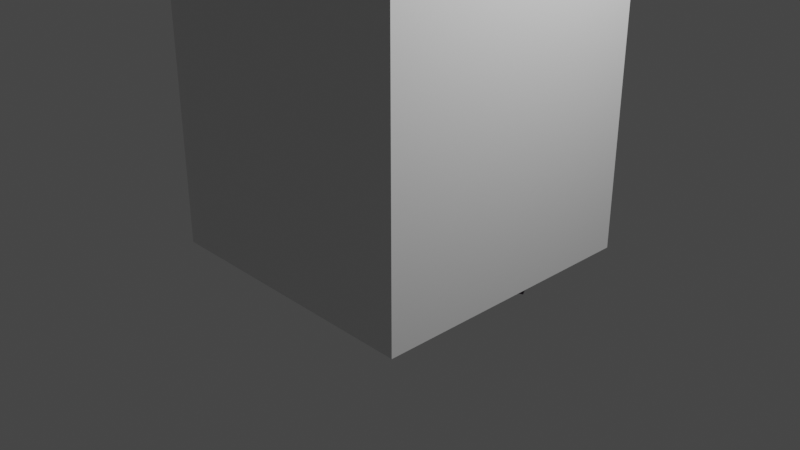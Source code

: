 # Source: Stalagmites2.blend  (saved by Blender 2.82.7; exported with 4.5.12 LTS)
import bpy
from mathutils import Matrix  # noqa: F401  (used for matrix-valued properties, if any)

bpy.ops.wm.read_factory_settings(use_empty=True)
scene = bpy.context.scene
scene.name = 'Scene'

# ---- collections
col_collection = bpy.data.collections.new('Collection'); scene.collection.children.link(col_collection)

# ---- materials (node trees are filled in below, after node groups)
mat_material = bpy.data.materials.new('Material')
mat_material.alpha_threshold = 0.0
mat_material.use_transparent_shadow = False
mat_material.line_color = (0.0, 0.0, 0.0, 1.0)
mat_low = bpy.data.materials.new('Low')
mat_low.alpha_threshold = 0.0
mat_low.use_transparent_shadow = False
mat_low.line_color = (0.0, 0.0, 0.0, 1.0)
mat_mid = bpy.data.materials.new('Mid')
mat_mid.use_transparent_shadow = False
mat_top = bpy.data.materials.new('Top')
mat_top.use_transparent_shadow = False

# ---- material node trees
mat_material.use_nodes = True; mat_material.node_tree.nodes.clear()
_N = mat_material.node_tree.nodes; _L = mat_material.node_tree.links
n0 = _N.new('ShaderNodeOutputMaterial'); n0.name = 'Material Output'; n0.location = (300, 300)
n1 = _N.new('ShaderNodeBsdfPrincipled'); n1.name = 'Principled BSDF'; n1.location = (10, 300)
n1.distribution = 'GGX'
n1.subsurface_method = 'BURLEY'
n1.inputs[2].default_value = 0.4
n1.inputs[3].default_value = 1.45
n1.inputs[27].default_value = (0.0, 0.0, 0.0, 1.0)
n1.inputs[28].default_value = 1.0
_L.new(n1.outputs[0], n0.inputs[0])
n0.is_active_output = True
mat_low.use_nodes = True; mat_low.node_tree.nodes.clear()
_N = mat_low.node_tree.nodes; _L = mat_low.node_tree.links
n0 = _N.new('ShaderNodeOutputMaterial'); n0.name = 'Material Output'; n0.location = (300, 300)
n1 = _N.new('ShaderNodeBsdfPrincipled'); n1.name = 'Principled BSDF'; n1.location = (10, 300)
n1.distribution = 'GGX'
n1.subsurface_method = 'BURLEY'
n1.inputs[0].default_value = (0.3744, 0.3139, 0.3763, 1.0)
n1.inputs[2].default_value = 0.4
n1.inputs[3].default_value = 1.45
n1.inputs[27].default_value = (0.0, 0.0, 0.0, 1.0)
n1.inputs[28].default_value = 1.0
_L.new(n1.outputs[0], n0.inputs[0])
n0.is_active_output = True
mat_mid.use_nodes = True; mat_mid.node_tree.nodes.clear()
_N = mat_mid.node_tree.nodes; _L = mat_mid.node_tree.links
n0 = _N.new('ShaderNodeBsdfPrincipled'); n0.name = 'Principled BSDF'; n0.location = (10, 300)
n0.distribution = 'GGX'
n0.subsurface_method = 'BURLEY'
n0.inputs[0].default_value = (0.1057, 0.05529, 0.1248, 1.0)
n0.inputs[3].default_value = 1.45
n0.inputs[27].default_value = (0.0, 0.0, 0.0, 1.0)
n0.inputs[28].default_value = 1.0
n1 = _N.new('ShaderNodeOutputMaterial'); n1.name = 'Material Output'; n1.location = (300, 300)
_L.new(n0.outputs[0], n1.inputs[0])
n1.is_active_output = True
mat_top.use_nodes = True; mat_top.node_tree.nodes.clear()
_N = mat_top.node_tree.nodes; _L = mat_top.node_tree.links
n0 = _N.new('ShaderNodeBsdfPrincipled'); n0.name = 'Principled BSDF'; n0.location = (10, 300)
n0.distribution = 'GGX'
n0.subsurface_method = 'BURLEY'
n0.inputs[0].default_value = (0.1156, 0.074, 0.1144, 1.0)
n0.inputs[3].default_value = 1.45
n0.inputs[27].default_value = (0.0, 0.0, 0.0, 1.0)
n0.inputs[28].default_value = 1.0
n1 = _N.new('ShaderNodeOutputMaterial'); n1.name = 'Material Output'; n1.location = (300, 300)
_L.new(n0.outputs[0], n1.inputs[0])
n1.is_active_output = True

# ---- world
world_world = bpy.data.worlds.new('World'); scene.world = world_world
world_world.use_nodes = True; world_world.node_tree.nodes.clear()
_N = world_world.node_tree.nodes; _L = world_world.node_tree.links
n0 = _N.new('ShaderNodeOutputWorld'); n0.name = 'World Output'; n0.location = (300, 300)
n1 = _N.new('ShaderNodeBackground'); n1.name = 'Background'; n1.location = (10, 300)
n1.inputs[0].default_value = (0.05088, 0.05088, 0.05088, 1.0)
_L.new(n1.outputs[0], n0.inputs[0])
n0.is_active_output = True
world_world.color = (0.05088, 0.05088, 0.05088)
world_world.use_sun_shadow = False
world_world.sun_shadow_jitter_overblur = 0.0

# ---- cameras
cam_camera = bpy.data.cameras.new('Camera')
cam_camera.clip_end = 100.0
cam_camera.ortho_scale = 7.314

# ---- lights
light_light = bpy.data.lights.new('Light', 'POINT')
light_light.transmission_factor = 0.0
light_light.energy = 1000.0
light_light.shadow_soft_size = 0.1
light_light.shadow_maximum_resolution = 0.006
light_light.use_absolute_resolution = True

# ---- meshes
me_cube = bpy.data.meshes.new('Cube')
me_cube.from_pydata([(1.0, 1.0, 1.0), (1.0, 1.0, -1.0), (1.0, -1.0, 1.0), (1.0, -1.0, -1.0), (-1.0, 1.0, 1.0), (-1.0, 1.0, -1.0), (-1.0, -1.0, 1.0), (-1.0, -1.0, -1.0)], [], [(0, 4, 6, 2), (3, 2, 6, 7), (7, 6, 4, 5), (5, 1, 3, 7), (1, 0, 2, 3), (5, 4, 0, 1)])
_uv = me_cube.uv_layers.new(name='UVMap')
_uv.uv.foreach_set('vector', [0.625, 0.5, 0.875, 0.5, 0.875, 0.75, 0.625, 0.75, 0.375, 0.75, 0.625, 0.75, 0.625, 1.0, 0.375, 1.0, 0.375, 0.0, 0.625, 0.0, 0.625, 0.25, 0.375, 0.25, 0.125, 0.5, 0.375, 0.5, 0.375, 0.75, 0.125, 0.75, 0.375, 0.5, 0.625, 0.5, 0.625, 0.75, 0.375, 0.75, 0.375, 0.25, 0.625, 0.25, 0.625, 0.5, 0.375, 0.5])
me_cube.materials.append(mat_material)
me_cube.use_remesh_preserve_volume = False
me_cube.use_remesh_preserve_attributes = False
me_cube.use_mirror_vertex_groups = False
me_cube.update()
me_cube_002 = bpy.data.meshes.new('Cube.002')
me_cube_002.from_pydata([(0.2689, -0.6491, 0.207), (-0.07607, -0.374, 5.387), (0.3364, -0.6263, 0.2049), (-0.07607, 0.374, 5.387), (0.3782, -0.4504, 0.1624), (0.6557, -0.374, 5.232), (0.4397, -0.4144, 0.162), (0.6557, 0.374, 5.232), (-0.1801, 0.1945, 1.411), (-0.3061, 0.2224, 2.098), (-0.3533, -0.03225, 2.64), (-0.0342, -0.199, 3.266), (-0.01935, -0.2146, 4.137), (-0.04486, -0.2912, 4.366), (-0.2068, 0.1102, 4.375), (-0.1388, 0.0817, 4.143), (0.1194, 0.04321, 3.288), (-0.2772, 0.2645, 2.79), (-0.31, 0.4121, 2.034), (-0.06559, 0.29, 1.374), (0.1857, 0.2705, 4.287), (0.1567, 0.2014, 4.121), (0.3523, -0.09568, 3.193), (0.03862, 0.2634, 2.704), (-0.1474, 0.4512, 2.099), (0.02717, 0.2178, 1.473), (0.3476, -0.131, 4.278), (0.2762, -0.09495, 4.115), (0.1987, -0.3379, 3.17), (-0.002558, -0.03346, 2.544), (-0.07261, 0.425, 2.245), (-0.0873, 0.1223, 1.51)], [], [(13, 1, 3, 14), (14, 3, 7, 20), (20, 7, 5, 26), (26, 5, 1, 13), (2, 6, 4, 0), (7, 3, 1, 5), (4, 31, 8, 0), (31, 30, 9, 8), (30, 29, 10, 9), (29, 28, 11, 10), (28, 27, 12, 11), (27, 26, 13, 12), (6, 25, 31, 4), (25, 24, 30, 31), (24, 23, 29, 30), (23, 22, 28, 29), (22, 21, 27, 28), (21, 20, 26, 27), (2, 19, 25, 6), (19, 18, 24, 25), (18, 17, 23, 24), (17, 16, 22, 23), (16, 15, 21, 22), (15, 14, 20, 21), (0, 8, 19, 2), (8, 9, 18, 19), (9, 10, 17, 18), (10, 11, 16, 17), (11, 12, 15, 16), (12, 13, 14, 15)])
me_cube_002.polygons.foreach_set('material_index', [2, 2, 2, 2, 0, 2, 0, 1, 1, 1, 1, 1, 0, 1, 1, 1, 1, 1, 0, 1, 1, 1, 1, 1, 0, 1, 1, 1, 1, 1])
_uv = me_cube_002.uv_layers.new(name='UVMap')
_uv.uv.foreach_set('vector', [0.6131, 0.0, 0.625, 0.0, 0.625, 0.25, 0.6131, 0.25, 0.6131, 0.25, 0.625, 0.25, 0.625, 0.5, 0.6131, 0.5, 0.6131, 0.5, 0.625, 0.5, 0.625, 0.75, 0.6131, 0.75, 0.6131, 0.75, 0.625, 0.75, 0.625, 1.0, 0.6131, 1.0, 0.125, 0.5, 0.375, 0.5, 0.375, 0.75, 0.125, 0.75, 0.625, 0.5, 0.875, 0.5, 0.875, 0.75, 0.625, 0.75, 0.375, 0.75, 0.4345, 0.75, 0.4345, 1.0, 0.375, 1.0, 0.4345, 0.75, 0.4703, 0.75, 0.4703, 1.0, 0.4345, 1.0, 0.4703, 0.75, 0.506, 0.75, 0.506, 1.0, 0.4703, 1.0, 0.506, 0.75, 0.5417, 0.75, 0.5417, 1.0, 0.506, 1.0, 0.5417, 0.75, 0.5774, 0.75, 0.5774, 1.0, 0.5417, 1.0, 0.5774, 0.75, 0.6131, 0.75, 0.6131, 1.0, 0.5774, 1.0, 0.375, 0.5, 0.4345, 0.5, 0.4345, 0.75, 0.375, 0.75, 0.4345, 0.5, 0.4703, 0.5, 0.4703, 0.75, 0.4345, 0.75, 0.4703, 0.5, 0.506, 0.5, 0.506, 0.75, 0.4703, 0.75, 0.506, 0.5, 0.5417, 0.5, 0.5417, 0.75, 0.506, 0.75, 0.5417, 0.5, 0.5774, 0.5, 0.5774, 0.75, 0.5417, 0.75, 0.5774, 0.5, 0.6131, 0.5, 0.6131, 0.75, 0.5774, 0.75, 0.375, 0.25, 0.4345, 0.25, 0.4345, 0.5, 0.375, 0.5, 0.4345, 0.25, 0.4703, 0.25, 0.4703, 0.5, 0.4345, 0.5, 0.4703, 0.25, 0.506, 0.25, 0.506, 0.5, 0.4703, 0.5, 0.506, 0.25, 0.5417, 0.25, 0.5417, 0.5, 0.506, 0.5, 0.5417, 0.25, 0.5774, 0.25, 0.5774, 0.5, 0.5417, 0.5, 0.5774, 0.25, 0.6131, 0.25, 0.6131, 0.5, 0.5774, 0.5, 0.375, 0.0, 0.4345, 0.0, 0.4345, 0.25, 0.375, 0.25, 0.4345, 0.0, 0.4703, 0.0, 0.4703, 0.25, 0.4345, 0.25, 0.4703, 0.0, 0.506, 0.0, 0.506, 0.25, 0.4703, 0.25, 0.506, 0.0, 0.5417, 0.0, 0.5417, 0.25, 0.506, 0.25, 0.5417, 0.0, 0.5774, 0.0, 0.5774, 0.25, 0.5417, 0.25, 0.5774, 0.0, 0.6131, 0.0, 0.6131, 0.25, 0.5774, 0.25])
me_cube_002.materials.append(mat_low)
me_cube_002.materials.append(mat_mid)
me_cube_002.materials.append(mat_top)
me_cube_002.use_remesh_fix_poles = True
me_cube_002.use_remesh_preserve_attributes = False
me_cube_002.use_mirror_vertex_groups = False
me_cube_002.update()
me_cube_001 = bpy.data.meshes.new('Cube.001')
me_cube_001.from_pydata([(0.3796, 0.1502, 0.04627), (-0.2712, -0.5237, 5.285), (0.4031, 0.2116, 0.0737), (-0.274, 0.2177, 5.384), (0.4255, 0.1143, 0.08729), (0.4762, -0.5169, 5.255), (0.449, 0.1757, 0.1147), (0.6557, 0.374, 5.232), (-0.2303, -0.04347, 1.459), (-0.1645, -0.3196, 2.098), (-0.06095, -0.2634, 2.573), (0.1672, -0.04243, 3.273), (-0.006374, -0.2025, 4.094), (-0.06969, -0.3081, 4.303), (-0.2323, 0.09164, 4.339), (-0.1264, 0.09257, 4.12), (0.05918, 0.2231, 3.297), (-0.2981, -0.03532, 2.663), (-0.3188, -0.1925, 2.109), (-0.2333, 0.11, 1.467), (0.1687, 0.2548, 4.339), (0.1681, 0.2086, 4.163), (0.3199, 0.3231, 3.366), (-0.09391, 0.2204, 2.672), (-0.2249, -0.06514, 2.193), (-0.09677, 0.1091, 1.537), (0.3314, -0.1449, 4.304), (0.2882, -0.08647, 4.137), (0.4279, 0.05759, 3.342), (0.1658, 0.02059, 2.584), (-0.05163, -0.1665, 2.199), (-0.09371, -0.04437, 1.529)], [], [(13, 1, 3, 14), (14, 3, 7, 20), (20, 7, 5, 26), (26, 5, 1, 13), (2, 6, 4, 0), (7, 3, 1, 5), (4, 31, 8, 0), (31, 30, 9, 8), (30, 29, 10, 9), (29, 28, 11, 10), (28, 27, 12, 11), (27, 26, 13, 12), (6, 25, 31, 4), (25, 24, 30, 31), (24, 23, 29, 30), (23, 22, 28, 29), (22, 21, 27, 28), (21, 20, 26, 27), (2, 19, 25, 6), (19, 18, 24, 25), (18, 17, 23, 24), (17, 16, 22, 23), (16, 15, 21, 22), (15, 14, 20, 21), (0, 8, 19, 2), (8, 9, 18, 19), (9, 10, 17, 18), (10, 11, 16, 17), (11, 12, 15, 16), (12, 13, 14, 15)])
me_cube_001.polygons.foreach_set('material_index', [2, 2, 2, 2, 0, 2, 0, 1, 1, 1, 1, 1, 0, 1, 1, 1, 1, 1, 0, 1, 1, 1, 1, 1, 0, 1, 1, 1, 1, 1])
_uv = me_cube_001.uv_layers.new(name='UVMap')
_uv.uv.foreach_set('vector', [0.6131, 0.0, 0.625, 0.0, 0.625, 0.25, 0.6131, 0.25, 0.6131, 0.25, 0.625, 0.25, 0.625, 0.5, 0.6131, 0.5, 0.6131, 0.5, 0.625, 0.5, 0.625, 0.75, 0.6131, 0.75, 0.6131, 0.75, 0.625, 0.75, 0.625, 1.0, 0.6131, 1.0, 0.125, 0.5, 0.375, 0.5, 0.375, 0.75, 0.125, 0.75, 0.625, 0.5, 0.875, 0.5, 0.875, 0.75, 0.625, 0.75, 0.375, 0.75, 0.4345, 0.75, 0.4345, 1.0, 0.375, 1.0, 0.4345, 0.75, 0.4703, 0.75, 0.4703, 1.0, 0.4345, 1.0, 0.4703, 0.75, 0.506, 0.75, 0.506, 1.0, 0.4703, 1.0, 0.506, 0.75, 0.5417, 0.75, 0.5417, 1.0, 0.506, 1.0, 0.5417, 0.75, 0.5774, 0.75, 0.5774, 1.0, 0.5417, 1.0, 0.5774, 0.75, 0.6131, 0.75, 0.6131, 1.0, 0.5774, 1.0, 0.375, 0.5, 0.4345, 0.5, 0.4345, 0.75, 0.375, 0.75, 0.4345, 0.5, 0.4703, 0.5, 0.4703, 0.75, 0.4345, 0.75, 0.4703, 0.5, 0.506, 0.5, 0.506, 0.75, 0.4703, 0.75, 0.506, 0.5, 0.5417, 0.5, 0.5417, 0.75, 0.506, 0.75, 0.5417, 0.5, 0.5774, 0.5, 0.5774, 0.75, 0.5417, 0.75, 0.5774, 0.5, 0.6131, 0.5, 0.6131, 0.75, 0.5774, 0.75, 0.375, 0.25, 0.4345, 0.25, 0.4345, 0.5, 0.375, 0.5, 0.4345, 0.25, 0.4703, 0.25, 0.4703, 0.5, 0.4345, 0.5, 0.4703, 0.25, 0.506, 0.25, 0.506, 0.5, 0.4703, 0.5, 0.506, 0.25, 0.5417, 0.25, 0.5417, 0.5, 0.506, 0.5, 0.5417, 0.25, 0.5774, 0.25, 0.5774, 0.5, 0.5417, 0.5, 0.5774, 0.25, 0.6131, 0.25, 0.6131, 0.5, 0.5774, 0.5, 0.375, 0.0, 0.4345, 0.0, 0.4345, 0.25, 0.375, 0.25, 0.4345, 0.0, 0.4703, 0.0, 0.4703, 0.25, 0.4345, 0.25, 0.4703, 0.0, 0.506, 0.0, 0.506, 0.25, 0.4703, 0.25, 0.506, 0.0, 0.5417, 0.0, 0.5417, 0.25, 0.506, 0.25, 0.5417, 0.0, 0.5774, 0.0, 0.5774, 0.25, 0.5417, 0.25, 0.5774, 0.0, 0.6131, 0.0, 0.6131, 0.25, 0.5774, 0.25])
me_cube_001.materials.append(mat_low)
me_cube_001.materials.append(mat_mid)
me_cube_001.materials.append(mat_top)
me_cube_001.use_remesh_fix_poles = True
me_cube_001.use_remesh_preserve_attributes = False
me_cube_001.use_mirror_vertex_groups = False
me_cube_001.update()
me_cube_003 = bpy.data.meshes.new('Cube.003')
me_cube_003.from_pydata([(-0.1005, 0.5526, 0.1176), (-0.2712, -0.5237, 5.285), (-0.04842, 0.5925, 0.1452), (-0.274, 0.2177, 5.384), (-0.05767, 0.4958, 0.1189), (0.4762, -0.5169, 5.255), (-0.00555, 0.5357, 0.1465), (0.6557, 0.374, 5.232), (-0.1226, -0.08119, 1.533), (0.0924, -0.5977, 1.952), (-0.06095, -0.2634, 2.573), (0.1672, -0.04243, 3.273), (-0.006374, -0.2025, 4.094), (-0.06969, -0.3081, 4.303), (-0.2323, 0.09164, 4.339), (-0.1264, 0.09257, 4.12), (0.05918, 0.2231, 3.297), (-0.2981, -0.03532, 2.663), (0.009739, -0.4607, 2.072), (-0.06898, 0.05409, 1.582), (0.1687, 0.2548, 4.339), (0.1681, 0.2086, 4.163), (0.3199, 0.3231, 3.366), (-0.09391, 0.2204, 2.672), (0.1672, -0.3968, 2.13), (0.07485, 0.0007094, 1.572), (0.3314, -0.1449, 4.304), (0.2882, -0.08647, 4.137), (0.4279, 0.05759, 3.342), (0.1658, 0.02059, 2.584), (0.2817, -0.521, 2.021), (0.02122, -0.1346, 1.523)], [], [(13, 1, 3, 14), (14, 3, 7, 20), (20, 7, 5, 26), (26, 5, 1, 13), (2, 6, 4, 0), (7, 3, 1, 5), (4, 31, 8, 0), (31, 30, 9, 8), (30, 29, 10, 9), (29, 28, 11, 10), (28, 27, 12, 11), (27, 26, 13, 12), (6, 25, 31, 4), (25, 24, 30, 31), (24, 23, 29, 30), (23, 22, 28, 29), (22, 21, 27, 28), (21, 20, 26, 27), (2, 19, 25, 6), (19, 18, 24, 25), (18, 17, 23, 24), (17, 16, 22, 23), (16, 15, 21, 22), (15, 14, 20, 21), (0, 8, 19, 2), (8, 9, 18, 19), (9, 10, 17, 18), (10, 11, 16, 17), (11, 12, 15, 16), (12, 13, 14, 15)])
me_cube_003.polygons.foreach_set('material_index', [2, 2, 2, 2, 0, 2, 0, 1, 1, 1, 1, 1, 0, 1, 1, 1, 1, 1, 0, 1, 1, 1, 1, 1, 0, 1, 1, 1, 1, 1])
_uv = me_cube_003.uv_layers.new(name='UVMap')
_uv.uv.foreach_set('vector', [0.6131, 0.0, 0.625, 0.0, 0.625, 0.25, 0.6131, 0.25, 0.6131, 0.25, 0.625, 0.25, 0.625, 0.5, 0.6131, 0.5, 0.6131, 0.5, 0.625, 0.5, 0.625, 0.75, 0.6131, 0.75, 0.6131, 0.75, 0.625, 0.75, 0.625, 1.0, 0.6131, 1.0, 0.125, 0.5, 0.375, 0.5, 0.375, 0.75, 0.125, 0.75, 0.625, 0.5, 0.875, 0.5, 0.875, 0.75, 0.625, 0.75, 0.375, 0.75, 0.4345, 0.75, 0.4345, 1.0, 0.375, 1.0, 0.4345, 0.75, 0.4703, 0.75, 0.4703, 1.0, 0.4345, 1.0, 0.4703, 0.75, 0.506, 0.75, 0.506, 1.0, 0.4703, 1.0, 0.506, 0.75, 0.5417, 0.75, 0.5417, 1.0, 0.506, 1.0, 0.5417, 0.75, 0.5774, 0.75, 0.5774, 1.0, 0.5417, 1.0, 0.5774, 0.75, 0.6131, 0.75, 0.6131, 1.0, 0.5774, 1.0, 0.375, 0.5, 0.4345, 0.5, 0.4345, 0.75, 0.375, 0.75, 0.4345, 0.5, 0.4703, 0.5, 0.4703, 0.75, 0.4345, 0.75, 0.4703, 0.5, 0.506, 0.5, 0.506, 0.75, 0.4703, 0.75, 0.506, 0.5, 0.5417, 0.5, 0.5417, 0.75, 0.506, 0.75, 0.5417, 0.5, 0.5774, 0.5, 0.5774, 0.75, 0.5417, 0.75, 0.5774, 0.5, 0.6131, 0.5, 0.6131, 0.75, 0.5774, 0.75, 0.375, 0.25, 0.4345, 0.25, 0.4345, 0.5, 0.375, 0.5, 0.4345, 0.25, 0.4703, 0.25, 0.4703, 0.5, 0.4345, 0.5, 0.4703, 0.25, 0.506, 0.25, 0.506, 0.5, 0.4703, 0.5, 0.506, 0.25, 0.5417, 0.25, 0.5417, 0.5, 0.506, 0.5, 0.5417, 0.25, 0.5774, 0.25, 0.5774, 0.5, 0.5417, 0.5, 0.5774, 0.25, 0.6131, 0.25, 0.6131, 0.5, 0.5774, 0.5, 0.375, 0.0, 0.4345, 0.0, 0.4345, 0.25, 0.375, 0.25, 0.4345, 0.0, 0.4703, 0.0, 0.4703, 0.25, 0.4345, 0.25, 0.4703, 0.0, 0.506, 0.0, 0.506, 0.25, 0.4703, 0.25, 0.506, 0.0, 0.5417, 0.0, 0.5417, 0.25, 0.506, 0.25, 0.5417, 0.0, 0.5774, 0.0, 0.5774, 0.25, 0.5417, 0.25, 0.5774, 0.0, 0.6131, 0.0, 0.6131, 0.25, 0.5774, 0.25])
me_cube_003.materials.append(mat_low)
me_cube_003.materials.append(mat_mid)
me_cube_003.materials.append(mat_top)
me_cube_003.use_remesh_fix_poles = True
me_cube_003.use_remesh_preserve_attributes = False
me_cube_003.use_mirror_vertex_groups = False
me_cube_003.update()

# ---- objects
ob_cube = bpy.data.objects.new('Cube', me_cube)
ob_light = bpy.data.objects.new('Light', light_light)
ob_camera = bpy.data.objects.new('Camera', cam_camera)
ob_stick = bpy.data.objects.new('Stick', me_cube_002)
ob_stick_001 = bpy.data.objects.new('Stick.001', me_cube_001)
ob_stick_002 = bpy.data.objects.new('Stick.002', me_cube_003)

# ---- transforms, parenting, visibility, modifiers, constraints
ob_cube.location = (0.0, 0.0, 2.704)
ob_cube.scale = (1.5, 1.5, 3.0)
ob_cube.lock_rotations_4d = False
ob_cube.empty_display_type = 'ARROWS'
ob_cube.display_type = 'WIRE'
ob_cube.lineart.crease_threshold = 0.0
ob_light.location = (4.076, 1.005, 5.904)
ob_light.rotation_euler = (0.6503, 0.05522, 1.866)
ob_light.lock_rotations_4d = False
ob_light.empty_display_type = 'ARROWS'
ob_light.color = (0.0, 0.0, 0.0, 0.0)
ob_light.lineart.crease_threshold = 0.0
ob_camera.location = (7.359, -6.926, 4.958)
ob_camera.rotation_euler = (1.109, 0.0, 0.8149)
ob_camera.lock_rotations_4d = False
ob_camera.empty_display_type = 'ARROWS'
ob_camera.color = (0.0, 0.0, 0.0, 0.0)
ob_camera.display_type = 'WIRE'
ob_camera.lineart.crease_threshold = 0.0
ob_stick.location = (-0.09716, -0.3386, 5.994)
ob_stick.rotation_euler = (-0.0, 3.086, 1.61)
ob_stick.scale = (1.209, 1.209, 1.209)
ob_stick.lineart.crease_threshold = 0.0
ob_stick_001.location = (0.704, 0.7792, 6.001)
ob_stick_001.rotation_euler = (-0.0, 3.086, -0.9014)
ob_stick_001.scale = (1.209, 1.209, 1.209)
ob_stick_001.lineart.crease_threshold = 0.0
ob_stick_002.location = (-0.7604, 0.5181, 5.654)
ob_stick_002.rotation_euler = (-0.0, 3.086, -3.908)
ob_stick_002.scale = (1.209, 1.209, 1.209)
ob_stick_002.lineart.crease_threshold = 0.0

# ---- collection membership
col_collection.objects.link(ob_cube)
col_collection.objects.link(ob_light)
col_collection.objects.link(ob_camera)
col_collection.objects.link(ob_stick)
col_collection.objects.link(ob_stick_001)
col_collection.objects.link(ob_stick_002)

# ---- scene / render settings (as saved in the file)
scene.camera = ob_camera
scene.frame_start = 1; scene.frame_end = 250; scene.frame_set(1)
scene.render.engine = 'BLENDER_EEVEE_NEXT'
scene.cycles.use_denoising = False
scene.cycles.samples = 128
scene.cycles.sampling_pattern = 'TABULATED_SOBOL'
scene.cycles.use_adaptive_sampling = False
scene.cycles.use_light_tree = False
scene.view_settings.view_transform = 'Filmic'
bpy.context.view_layer.update()
